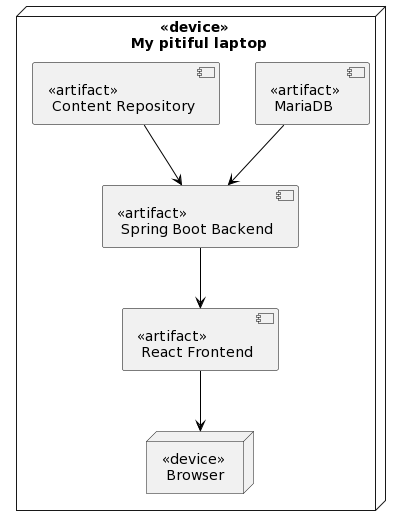

The diagram above was rendered by PlantUML. Its source (embedded in the PNG):
@startuml
skinparam component {
    BorderColor black
    ArrowColor black
}

node "<<device>> \n My pitiful laptop" {
    [<<artifact>> \n MariaDB] as DB
    [<<artifact>> \n Spring Boot Backend] as Backend
    [<<artifact>> \n React Frontend] as Frontend
    [<<artifact>> \n Content Repository] as Repository
    node "<<device>> \n Browser" as Browser
}

DB --> Backend
Backend --> Frontend
Repository --> Backend
Frontend --> Browser
@enduml